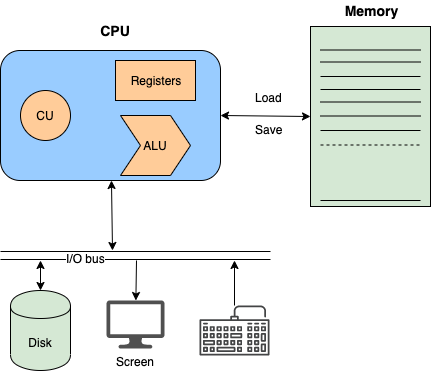

The diagram above was exported from draw.io. Its source (the exported page's mxGraphModel, read from the mxfile embedded in the PNG):
<mxGraphModel dx="786" dy="580" grid="1" gridSize="10" guides="1" tooltips="1" connect="1" arrows="1" fold="1" page="1" pageScale="1" pageWidth="850" pageHeight="1100" math="0" shadow="0">
  <root>
    <mxCell id="s_CsOQ-9EOpdXlS65C_g-0" />
    <mxCell id="s_CsOQ-9EOpdXlS65C_g-1" parent="s_CsOQ-9EOpdXlS65C_g-0" />
    <mxCell id="s_CsOQ-9EOpdXlS65C_g-2" value="" style="rounded=1;whiteSpace=wrap;html=1;fillColor=#99CCFF;" vertex="1" parent="s_CsOQ-9EOpdXlS65C_g-1">
      <mxGeometry x="120" y="100" width="220" height="130" as="geometry" />
    </mxCell>
    <mxCell id="s_CsOQ-9EOpdXlS65C_g-3" value="&lt;b&gt;&lt;font style=&quot;font-size: 14px&quot;&gt;CPU&lt;/font&gt;&lt;/b&gt;" style="text;html=1;strokeColor=none;fillColor=none;align=center;verticalAlign=middle;whiteSpace=wrap;rounded=0;" vertex="1" parent="s_CsOQ-9EOpdXlS65C_g-1">
      <mxGeometry x="215" y="70" width="40" height="20" as="geometry" />
    </mxCell>
    <mxCell id="s_CsOQ-9EOpdXlS65C_g-5" value="CU" style="ellipse;whiteSpace=wrap;html=1;aspect=fixed;fillColor=#FFCC99;" vertex="1" parent="s_CsOQ-9EOpdXlS65C_g-1">
      <mxGeometry x="140" y="140" width="50" height="50" as="geometry" />
    </mxCell>
    <mxCell id="s_CsOQ-9EOpdXlS65C_g-6" value="Registers" style="rounded=0;whiteSpace=wrap;html=1;fillColor=#FFCC99;align=center;" vertex="1" parent="s_CsOQ-9EOpdXlS65C_g-1">
      <mxGeometry x="235" y="110" width="80" height="40" as="geometry" />
    </mxCell>
    <mxCell id="s_CsOQ-9EOpdXlS65C_g-7" value="ALU" style="shape=step;perimeter=stepPerimeter;whiteSpace=wrap;html=1;fixedSize=1;fillColor=#FFCC99;align=center;" vertex="1" parent="s_CsOQ-9EOpdXlS65C_g-1">
      <mxGeometry x="240" y="165" width="70" height="60" as="geometry" />
    </mxCell>
    <mxCell id="s_CsOQ-9EOpdXlS65C_g-9" value="" style="rounded=0;whiteSpace=wrap;html=1;fillColor=#D5E8D4;align=center;" vertex="1" parent="s_CsOQ-9EOpdXlS65C_g-1">
      <mxGeometry x="430" y="76" width="120" height="180" as="geometry" />
    </mxCell>
    <mxCell id="s_CsOQ-9EOpdXlS65C_g-14" value="" style="endArrow=none;html=1;" edge="1" parent="s_CsOQ-9EOpdXlS65C_g-1">
      <mxGeometry width="50" height="50" relative="1" as="geometry">
        <mxPoint x="440" y="99.5" as="sourcePoint" />
        <mxPoint x="540" y="99.5" as="targetPoint" />
      </mxGeometry>
    </mxCell>
    <mxCell id="s_CsOQ-9EOpdXlS65C_g-16" value="" style="endArrow=none;html=1;" edge="1" parent="s_CsOQ-9EOpdXlS65C_g-1">
      <mxGeometry width="50" height="50" relative="1" as="geometry">
        <mxPoint x="440" y="111.5" as="sourcePoint" />
        <mxPoint x="540" y="111.5" as="targetPoint" />
      </mxGeometry>
    </mxCell>
    <mxCell id="s_CsOQ-9EOpdXlS65C_g-17" value="" style="endArrow=none;html=1;" edge="1" parent="s_CsOQ-9EOpdXlS65C_g-1">
      <mxGeometry width="50" height="50" relative="1" as="geometry">
        <mxPoint x="440" y="126" as="sourcePoint" />
        <mxPoint x="540" y="126" as="targetPoint" />
      </mxGeometry>
    </mxCell>
    <mxCell id="s_CsOQ-9EOpdXlS65C_g-18" value="" style="endArrow=none;html=1;" edge="1" parent="s_CsOQ-9EOpdXlS65C_g-1">
      <mxGeometry width="50" height="50" relative="1" as="geometry">
        <mxPoint x="440" y="139" as="sourcePoint" />
        <mxPoint x="540" y="139" as="targetPoint" />
      </mxGeometry>
    </mxCell>
    <mxCell id="s_CsOQ-9EOpdXlS65C_g-19" value="" style="endArrow=none;html=1;" edge="1" parent="s_CsOQ-9EOpdXlS65C_g-1">
      <mxGeometry width="50" height="50" relative="1" as="geometry">
        <mxPoint x="440" y="151.5" as="sourcePoint" />
        <mxPoint x="540" y="151.5" as="targetPoint" />
      </mxGeometry>
    </mxCell>
    <mxCell id="s_CsOQ-9EOpdXlS65C_g-23" value="" style="endArrow=none;html=1;" edge="1" parent="s_CsOQ-9EOpdXlS65C_g-1">
      <mxGeometry width="50" height="50" relative="1" as="geometry">
        <mxPoint x="440" y="165.5" as="sourcePoint" />
        <mxPoint x="540" y="165.5" as="targetPoint" />
      </mxGeometry>
    </mxCell>
    <mxCell id="s_CsOQ-9EOpdXlS65C_g-24" value="" style="endArrow=none;html=1;" edge="1" parent="s_CsOQ-9EOpdXlS65C_g-1">
      <mxGeometry width="50" height="50" relative="1" as="geometry">
        <mxPoint x="440" y="180" as="sourcePoint" />
        <mxPoint x="540" y="180" as="targetPoint" />
      </mxGeometry>
    </mxCell>
    <mxCell id="s_CsOQ-9EOpdXlS65C_g-25" value="" style="endArrow=none;dashed=1;html=1;" edge="1" parent="s_CsOQ-9EOpdXlS65C_g-1">
      <mxGeometry width="50" height="50" relative="1" as="geometry">
        <mxPoint x="440" y="194.5" as="sourcePoint" />
        <mxPoint x="540" y="194.5" as="targetPoint" />
      </mxGeometry>
    </mxCell>
    <mxCell id="s_CsOQ-9EOpdXlS65C_g-27" value="" style="endArrow=none;html=1;" edge="1" parent="s_CsOQ-9EOpdXlS65C_g-1">
      <mxGeometry width="50" height="50" relative="1" as="geometry">
        <mxPoint x="440" y="250" as="sourcePoint" />
        <mxPoint x="540" y="250" as="targetPoint" />
      </mxGeometry>
    </mxCell>
    <mxCell id="s_CsOQ-9EOpdXlS65C_g-29" value="&lt;b&gt;&lt;font style=&quot;font-size: 14px&quot;&gt;Memory&lt;/font&gt;&lt;/b&gt;" style="text;html=1;strokeColor=none;fillColor=none;align=center;verticalAlign=middle;whiteSpace=wrap;rounded=0;" vertex="1" parent="s_CsOQ-9EOpdXlS65C_g-1">
      <mxGeometry x="470" y="50" width="40" height="20" as="geometry" />
    </mxCell>
    <mxCell id="s_CsOQ-9EOpdXlS65C_g-30" value="" style="endArrow=classic;startArrow=classic;html=1;exitX=1;exitY=0.5;exitDx=0;exitDy=0;entryX=0;entryY=0.5;entryDx=0;entryDy=0;" edge="1" parent="s_CsOQ-9EOpdXlS65C_g-1" source="s_CsOQ-9EOpdXlS65C_g-2" target="s_CsOQ-9EOpdXlS65C_g-9">
      <mxGeometry width="50" height="50" relative="1" as="geometry">
        <mxPoint x="350" y="190" as="sourcePoint" />
        <mxPoint x="400" y="140" as="targetPoint" />
      </mxGeometry>
    </mxCell>
    <mxCell id="s_CsOQ-9EOpdXlS65C_g-31" value="Load" style="text;html=1;resizable=0;points=[];autosize=1;align=left;verticalAlign=top;spacingTop=-4;" vertex="1" parent="s_CsOQ-9EOpdXlS65C_g-1">
      <mxGeometry x="373" y="138" width="40" height="20" as="geometry" />
    </mxCell>
    <mxCell id="s_CsOQ-9EOpdXlS65C_g-32" value="Save" style="text;html=1;resizable=0;points=[];autosize=1;align=left;verticalAlign=top;spacingTop=-4;" vertex="1" parent="s_CsOQ-9EOpdXlS65C_g-1">
      <mxGeometry x="373" y="170" width="40" height="20" as="geometry" />
    </mxCell>
    <mxCell id="s_CsOQ-9EOpdXlS65C_g-33" value="" style="shape=link;html=1;width=8;" edge="1" parent="s_CsOQ-9EOpdXlS65C_g-1">
      <mxGeometry width="50" height="50" relative="1" as="geometry">
        <mxPoint x="120" y="305" as="sourcePoint" />
        <mxPoint x="390" y="305" as="targetPoint" />
      </mxGeometry>
    </mxCell>
    <mxCell id="s_CsOQ-9EOpdXlS65C_g-34" value="I/O bus" style="text;html=1;resizable=0;points=[];align=center;verticalAlign=middle;labelBackgroundColor=#ffffff;" vertex="1" connectable="0" parent="s_CsOQ-9EOpdXlS65C_g-33">
      <mxGeometry x="-0.3706" y="-2" relative="1" as="geometry">
        <mxPoint as="offset" />
      </mxGeometry>
    </mxCell>
    <mxCell id="s_CsOQ-9EOpdXlS65C_g-35" value="Disk" style="shape=cylinder;whiteSpace=wrap;html=1;boundedLbl=1;backgroundOutline=1;fillColor=#D5E8D4;align=center;" vertex="1" parent="s_CsOQ-9EOpdXlS65C_g-1">
      <mxGeometry x="130" y="340" width="60" height="80" as="geometry" />
    </mxCell>
    <mxCell id="s_CsOQ-9EOpdXlS65C_g-36" value="" style="endArrow=classic;startArrow=classic;html=1;" edge="1" parent="s_CsOQ-9EOpdXlS65C_g-1" target="s_CsOQ-9EOpdXlS65C_g-2">
      <mxGeometry width="50" height="50" relative="1" as="geometry">
        <mxPoint x="232" y="300" as="sourcePoint" />
        <mxPoint x="270" y="230" as="targetPoint" />
      </mxGeometry>
    </mxCell>
    <mxCell id="s_CsOQ-9EOpdXlS65C_g-37" value="" style="endArrow=classic;startArrow=classic;html=1;" edge="1" parent="s_CsOQ-9EOpdXlS65C_g-1" source="s_CsOQ-9EOpdXlS65C_g-35">
      <mxGeometry width="50" height="50" relative="1" as="geometry">
        <mxPoint x="140" y="350" as="sourcePoint" />
        <mxPoint x="160" y="310" as="targetPoint" />
      </mxGeometry>
    </mxCell>
    <mxCell id="s_CsOQ-9EOpdXlS65C_g-38" value="Screen" style="pointerEvents=1;shadow=0;dashed=0;html=1;strokeColor=none;fillColor=#505050;labelPosition=center;verticalLabelPosition=bottom;verticalAlign=top;outlineConnect=0;align=center;shape=mxgraph.office.devices.lcd_monitor;" vertex="1" parent="s_CsOQ-9EOpdXlS65C_g-1">
      <mxGeometry x="226" y="350" width="58" height="48" as="geometry" />
    </mxCell>
    <mxCell id="s_CsOQ-9EOpdXlS65C_g-43" value="" style="endArrow=classic;html=1;" edge="1" parent="s_CsOQ-9EOpdXlS65C_g-1" target="s_CsOQ-9EOpdXlS65C_g-38">
      <mxGeometry width="50" height="50" relative="1" as="geometry">
        <mxPoint x="256" y="310" as="sourcePoint" />
        <mxPoint x="280" y="310" as="targetPoint" />
      </mxGeometry>
    </mxCell>
    <mxCell id="s_CsOQ-9EOpdXlS65C_g-45" value="" style="pointerEvents=1;shadow=0;dashed=0;html=1;strokeColor=none;fillColor=#434445;aspect=fixed;labelPosition=center;verticalLabelPosition=bottom;verticalAlign=top;align=center;outlineConnect=0;shape=mxgraph.vvd.keyboard;" vertex="1" parent="s_CsOQ-9EOpdXlS65C_g-1">
      <mxGeometry x="319" y="355" width="70" height="50" as="geometry" />
    </mxCell>
    <mxCell id="s_CsOQ-9EOpdXlS65C_g-46" value="" style="endArrow=classic;html=1;" edge="1" parent="s_CsOQ-9EOpdXlS65C_g-1" source="s_CsOQ-9EOpdXlS65C_g-45">
      <mxGeometry width="50" height="50" relative="1" as="geometry">
        <mxPoint x="330" y="360" as="sourcePoint" />
        <mxPoint x="354" y="310" as="targetPoint" />
      </mxGeometry>
    </mxCell>
  </root>
</mxGraphModel>